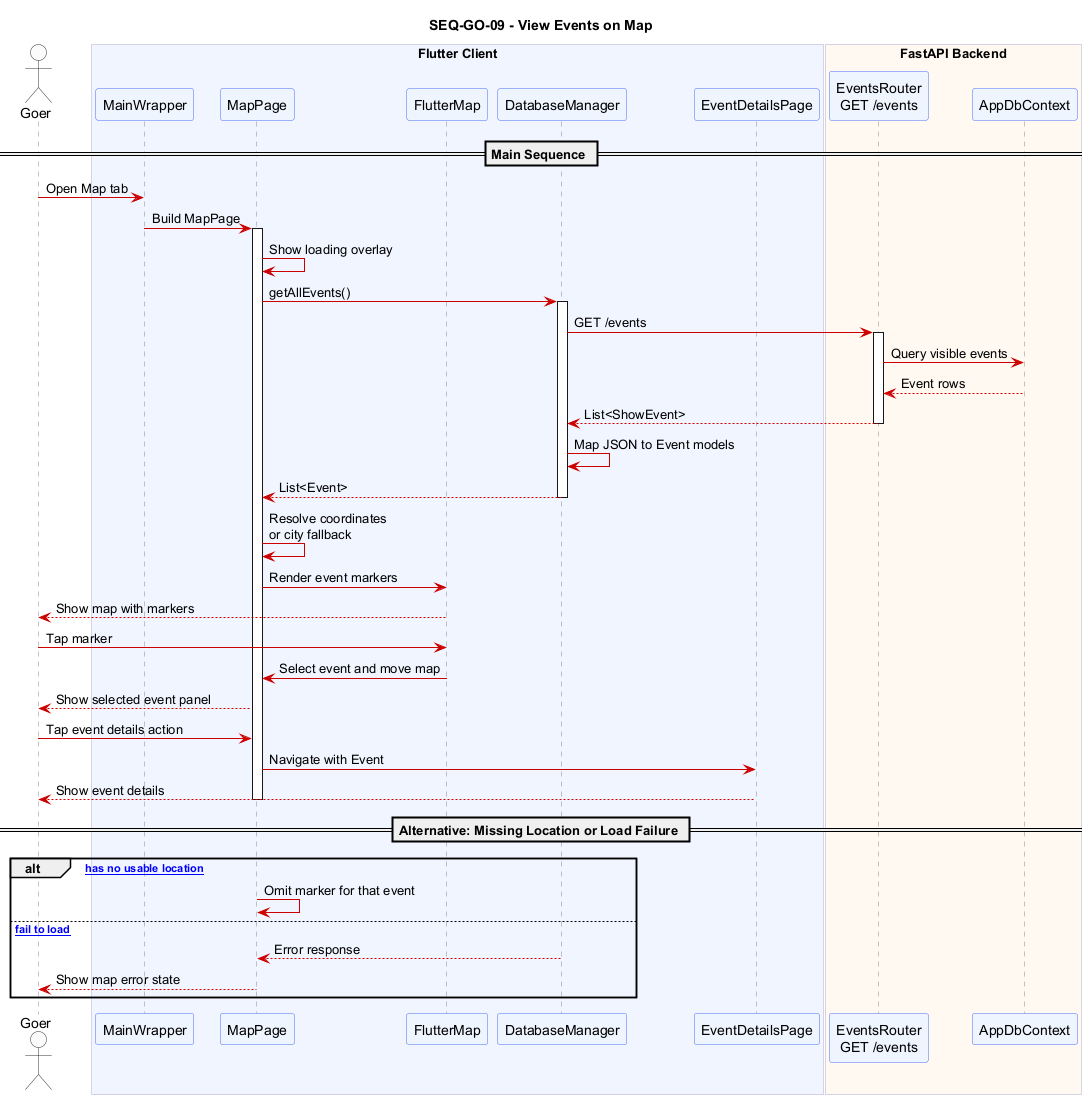

The diagram above was rendered by PlantUML. Its source (embedded in the PNG):
@startuml SEQ_GO_09_view_events_on_map
title SEQ-GO-09 - View Events on Map

skinparam sequence {
  ArrowColor #CC0000
  ActorBorderColor #333333
  ActorBackgroundColor #FAFAFA
  ParticipantBackgroundColor #EEF4FF
  ParticipantBorderColor #4A6CF7
  LifeLineBorderColor #888888
  BoxBackgroundColor #F5F5FF
  BoxBorderColor #AAAACC
  NoteBackgroundColor #FFFDE7
  NoteBorderColor #E6A817
}
skinparam shadowing false

actor "Goer" as Goer

box "Flutter Client" #F0F4FF
  participant "MainWrapper" as MW
  participant "MapPage" as Map
  participant "FlutterMap" as FlutterMap
  participant "DatabaseManager" as DM
  participant "EventDetailsPage" as Details
end box

box "FastAPI Backend" #FFF8F0
  participant "EventsRouter\nGET /events" as EventAPI
  participant "AppDbContext" as DB
end box

== Main Sequence ==

Goer -> MW : Open Map tab
MW -> Map : Build MapPage
activate Map
Map -> Map : Show loading overlay
Map -> DM : getAllEvents()
activate DM
DM -> EventAPI : GET /events
activate EventAPI
EventAPI -> DB : Query visible events
DB --> EventAPI : Event rows
EventAPI --> DM : List<ShowEvent>
deactivate EventAPI
DM -> DM : Map JSON to Event models
DM --> Map : List<Event>
deactivate DM
Map -> Map : Resolve coordinates\nor city fallback
Map -> FlutterMap : Render event markers
FlutterMap --> Goer : Show map with markers
Goer -> FlutterMap : Tap marker
FlutterMap -> Map : Select event and move map
Map --> Goer : Show selected event panel
Goer -> Map : Tap event details action
Map -> Details : Navigate with Event
Details --> Goer : Show event details
deactivate Map

== Alternative: Missing Location or Load Failure ==

alt [Event has no usable location]
  Map -> Map : Omit marker for that event
else [Events fail to load]
  DM --> Map : Error response
  Map --> Goer : Show map error state
end

@enduml